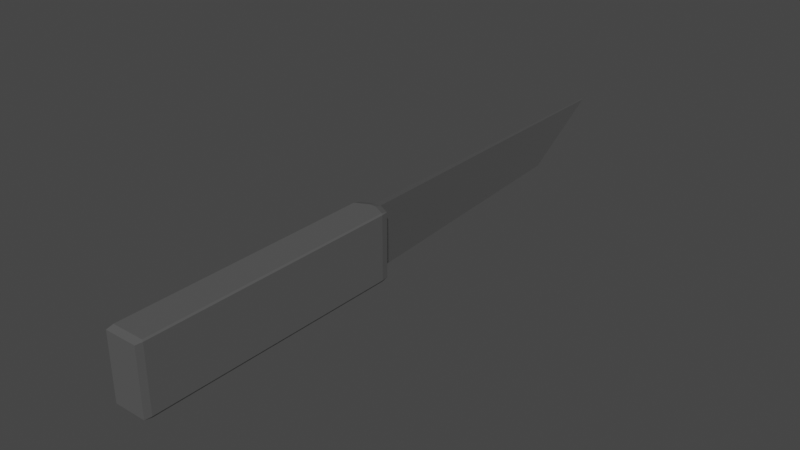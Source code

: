 # Source: knife.blend  (saved by Blender 3.6.13; exported with 4.5.12 LTS)
import bpy
from mathutils import Matrix  # noqa: F401  (used for matrix-valued properties, if any)

bpy.ops.wm.read_factory_settings(use_empty=True)
scene = bpy.context.scene
scene.name = 'Scene'

# ---- collections
col_collection = bpy.data.collections.new('Collection'); scene.collection.children.link(col_collection)

# ---- materials (node trees are filled in below, after node groups)
mat_handle = bpy.data.materials.new('Handle')
mat_handle.alpha_threshold = 0.0
mat_handle.use_transparent_shadow = False
mat_handle.roughness = 0.5
mat_handle.line_color = (0.0, 0.0, 0.0, 1.0)
mat_blade = bpy.data.materials.new('Blade')
mat_blade.use_transparent_shadow = False

# ---- material node trees
mat_handle.use_nodes = True; mat_handle.node_tree.nodes.clear()
_N = mat_handle.node_tree.nodes; _L = mat_handle.node_tree.links
n0 = _N.new('ShaderNodeOutputMaterial'); n0.name = 'Material Output'; n0.location = (300, 300)
n1 = _N.new('ShaderNodeBsdfPrincipled'); n1.name = 'Principled BSDF'; n1.location = (10, 300)
n1.distribution = 'GGX'
n1.subsurface_method = 'RANDOM_WALK_SKIN'
n1.inputs[0].default_value = (0.1, 0.1, 0.1, 1.0)
n1.inputs[3].default_value = 1.45
n1.inputs[13].default_value = 0.0
n1.inputs[27].default_value = (0.0, 0.0, 0.0, 1.0)
n1.inputs[28].default_value = 1.0
_L.new(n1.outputs[0], n0.inputs[0])
n0.is_active_output = True
mat_blade.use_nodes = True; mat_blade.node_tree.nodes.clear()
_N = mat_blade.node_tree.nodes; _L = mat_blade.node_tree.links
n0 = _N.new('ShaderNodeBsdfPrincipled'); n0.name = 'Principled BSDF'; n0.location = (10, 300)
n0.distribution = 'GGX'
n0.subsurface_method = 'RANDOM_WALK_SKIN'
n0.inputs[0].default_value = (0.5, 0.5, 0.5, 1.0)
n0.inputs[1].default_value = 1.0
n0.inputs[3].default_value = 1.45
n0.inputs[27].default_value = (0.0, 0.0, 0.0, 1.0)
n0.inputs[28].default_value = 1.0
n1 = _N.new('ShaderNodeOutputMaterial'); n1.name = 'Material Output'; n1.location = (300, 300)
_L.new(n0.outputs[0], n1.inputs[0])
n1.is_active_output = True

# ---- world
world_world = bpy.data.worlds.new('World'); scene.world = world_world
world_world.use_nodes = True; world_world.node_tree.nodes.clear()
_N = world_world.node_tree.nodes; _L = world_world.node_tree.links
n0 = _N.new('ShaderNodeOutputWorld'); n0.name = 'World Output'; n0.location = (300, 300)
n1 = _N.new('ShaderNodeBackground'); n1.name = 'Background'; n1.location = (10, 300)
n1.inputs[0].default_value = (0.05088, 0.05088, 0.05088, 1.0)
_L.new(n1.outputs[0], n0.inputs[0])
n0.is_active_output = True
world_world.color = (0.05088, 0.05088, 0.05088)
world_world.use_sun_shadow = False
world_world.sun_shadow_jitter_overblur = 0.0

# ---- meshes
me_cube = bpy.data.meshes.new('Cube')
me_cube.from_pydata([(0.9501, 1.003, 0.95), (0.95, 0.953, 1.0), (1.0, 0.95, 0.95), (0.9501, 1.003, -0.95), (1.0, 0.95, -0.95), (0.95, 0.953, -1.0), (1.0, -0.95, 0.95), (0.95, -0.95, 1.0), (0.95, -1.0, 0.95), (1.0, -0.95, -0.95), (0.95, -1.0, -0.95), (0.95, -0.95, -1.0), (-0.9501, 1.003, 0.95), (-1.0, 0.95, 0.95), (-0.95, 0.953, 1.0), (-1.0, 0.95, -0.95), (-0.9501, 1.003, -0.95), (-0.95, 0.953, -1.0), (-1.0, -0.95, 0.95), (-0.95, -1.0, 0.95), (-0.95, -0.95, 1.0), (-0.95, -0.95, -1.0), (-0.95, -1.0, -0.95), (-1.0, -0.95, -0.95), (0.1984, 1.0, -1.0), (0.2, 1.05, -0.95), (-0.1984, 1.0, -1.0), (-0.2, 1.05, -0.95), (0.1984, 1.0, 1.0), (0.2, 1.05, 0.95), (-0.1984, 1.0, 1.0), (-0.2, 1.05, 0.95), (-0.05, 1.05, -0.95), (0.05, 1.05, -0.95), (0.2, 1.05, 0.95), (-0.2, 1.05, 0.95), (-0.0125, 2.95, -0.55), (0.0125, 2.95, -0.55), (0.05, 3.55, 0.95), (-0.05, 3.55, 0.95)], [], [(14, 1, 28, 30), (16, 12, 31, 27), (25, 27, 32, 33), (10, 8, 19, 22), (1, 14, 20, 7), (4, 2, 6, 9), (23, 18, 13, 15), (17, 5, 11, 21), (5, 17, 26, 24), (0, 1, 2), (3, 4, 5), (6, 7, 8), (9, 10, 11), (12, 13, 14), (15, 16, 17), (18, 19, 20), (21, 22, 23), (17, 21, 23, 15), (2, 4, 3, 0), (22, 19, 18, 23), (8, 10, 9, 6), (12, 16, 15, 13), (7, 20, 19, 8), (1, 7, 6, 2), (21, 11, 10, 22), (20, 14, 13, 18), (11, 5, 4, 9), (24, 26, 27, 25), (30, 28, 29, 31), (5, 24, 25, 3), (28, 1, 0, 29), (14, 30, 31, 12), (26, 17, 16, 27), (0, 3, 25, 29), (32, 35, 39, 36), (27, 31, 35, 32), (31, 29, 34, 35), (29, 25, 33, 34), (36, 39, 38, 37), (35, 34, 38, 39), (34, 33, 37, 38), (33, 32, 36, 37)])
me_cube.polygons.foreach_set('material_index', [0, 0, 0, 0, 0, 0, 0, 0, 0, 0, 0, 0, 0, 0, 0, 0, 0, 0, 0, 0, 0, 0, 0, 0, 0, 0, 0, 0, 0, 0, 0, 0, 0, 0, 1, 0, 0, 0, 1, 1, 1, 1])
_uv = me_cube.uv_layers.new(name='UVMap')
_uv.uv.foreach_set('vector', [0.7778, 0.5, 0.7222, 0.5, 0.7252, 0.5, 0.7748, 0.5, 0.3813, 0.25, 0.6187, 0.25, 0.6187, 0.25, 0.3813, 0.25, 0.3813, 0.5, 0.3813, 0.25, 0.3813, 0.25, 0.3813, 0.5, 0.3812, 0.7562, 0.6187, 0.7563, 0.6187, 0.9937, 0.3812, 0.9937, 0.6313, 0.5059, 0.8688, 0.5059, 0.8688, 0.7438, 0.6312, 0.7437, 0.3812, 0.5062, 0.6187, 0.5063, 0.6187, 0.7438, 0.3812, 0.7437, 0.3812, 0.00625, 0.6187, 0.00625, 0.6187, 0.2438, 0.3812, 0.2437, 0.1313, 0.5059, 0.3688, 0.5059, 0.3688, 0.7438, 0.1312, 0.7437, 0.2778, 0.5, 0.2222, 0.5, 0.2252, 0.5, 0.2748, 0.5, 0.6188, 0.5, 0.6313, 0.5059, 0.6187, 0.5063, 0.3812, 0.5, 0.3812, 0.5062, 0.2778, 0.5, 0.6187, 0.75, 0.625, 0.7563, 0.6187, 0.7563, 0.375, 0.7438, 0.3688, 0.75, 0.3688, 0.7438, 0.6187, 0.25, 0.6187, 0.2438, 0.625, 0.2441, 0.125, 0.5063, 0.1312, 0.5, 0.1313, 0.5059, 0.6187, 0.00625, 0.6187, 0.0, 0.625, 0.00625, 0.1312, 0.7437, 0.1312, 0.75, 0.125, 0.7438, 0.1313, 0.5059, 0.1312, 0.7437, 0.125, 0.7438, 0.125, 0.5063, 0.6187, 0.5063, 0.3812, 0.5062, 0.3812, 0.5, 0.6188, 0.5, 0.3813, 0.0, 0.6187, 0.0, 0.6187, 0.00625, 0.3812, 0.00625, 0.6187, 0.7563, 0.3812, 0.7562, 0.3812, 0.7437, 0.6187, 0.7438, 0.6187, 0.25, 0.3813, 0.25, 0.3812, 0.2437, 0.6187, 0.2438, 0.625, 0.7563, 0.625, 0.9937, 0.6187, 0.9937, 0.6187, 0.7563, 0.6313, 0.5059, 0.6312, 0.7437, 0.6187, 0.7438, 0.6187, 0.5063, 0.1312, 0.7437, 0.3688, 0.7438, 0.3688, 0.75, 0.1312, 0.75, 0.625, 0.00625, 0.625, 0.2441, 0.6187, 0.2438, 0.6187, 0.00625, 0.3688, 0.7438, 0.3688, 0.5059, 0.3812, 0.5062, 0.3812, 0.7437, 0.375, 0.499, 0.375, 0.251, 0.3813, 0.25, 0.3813, 0.5, 0.625, 0.251, 0.625, 0.499, 0.6187, 0.5, 0.6187, 0.25, 0.2778, 0.5, 0.2748, 0.5, 0.3813, 0.5, 0.3812, 0.5, 0.7252, 0.5, 0.7222, 0.5, 0.6188, 0.5, 0.6187, 0.5, 0.625, 0.25, 0.625, 0.25, 0.6187, 0.25, 0.6187, 0.25, 0.2252, 0.5, 0.2222, 0.5, 0.125, 0.5, 0.125, 0.5, 0.6188, 0.5, 0.3812, 0.5, 0.3813, 0.5, 0.6187, 0.5, 0.3813, 0.25, 0.6187, 0.25, 0.6187, 0.25, 0.3813, 0.25, 0.3813, 0.25, 0.6187, 0.25, 0.6187, 0.25, 0.3813, 0.25, 0.6187, 0.25, 0.6187, 0.5, 0.6187, 0.5, 0.6187, 0.25, 0.6187, 0.5, 0.3813, 0.5, 0.3813, 0.5, 0.6187, 0.5, 0.3813, 0.25, 0.6187, 0.25, 0.6187, 0.5, 0.3813, 0.5, 0.6187, 0.25, 0.6187, 0.5, 0.6187, 0.5, 0.6187, 0.25, 0.6187, 0.5, 0.3813, 0.5, 0.3813, 0.5, 0.6187, 0.5, 0.3813, 0.5, 0.3813, 0.25, 0.3813, 0.25, 0.3813, 0.5])
me_cube.materials.append(mat_handle)
me_cube.materials.append(mat_blade)
me_cube.use_mirror_vertex_groups = False
me_cube.update()

# ---- objects
ob_cube = bpy.data.objects.new('Cube', me_cube)

# ---- transforms, parenting, visibility, modifiers, constraints
ob_cube.location = (0.0, 0.0, 0.0)
ob_cube.scale = (0.0125, 0.1, 0.025)
ob_cube.lock_rotations_4d = False
ob_cube.empty_display_type = 'ARROWS'
ob_cube.lineart.crease_threshold = 0.0

# ---- collection membership
col_collection.objects.link(ob_cube)

# ---- scene / render settings (as saved in the file)
scene.frame_start = 1; scene.frame_end = 250; scene.frame_set(0)
scene.render.engine = 'BLENDER_EEVEE_NEXT'
scene.cycles.sampling_pattern = 'TABULATED_SOBOL'
scene.view_settings.view_transform = 'Filmic'
bpy.context.view_layer.update()

# ---- added for rendering (the .blend has no active camera and no usable light): camera, sun
cam_auto = bpy.data.cameras.new('AutoCamera')
cam_auto.lens = 50.0
cam_auto.sensor_width = 36.0
cam_auto.clip_end = 1000.0
ob_auto_camera = bpy.data.objects.new('AutoCamera', cam_auto)
scene.collection.objects.link(ob_auto_camera)
ob_auto_camera.location = (0.424143, -0.381471, 0.339314)
ob_auto_camera.rotation_euler = (1.09748, -7.21219e-08, 0.694738)
scene.camera = ob_auto_camera
light_auto_sun = bpy.data.lights.new('AutoSun', 'SUN')
light_auto_sun.energy = 3.0
light_auto_sun.angle = 0.0523599
ob_auto_sun = bpy.data.objects.new('AutoSun', light_auto_sun)
scene.collection.objects.link(ob_auto_sun)
ob_auto_sun.rotation_euler = (0.872665, 0.174533, 0.523599)
bpy.context.view_layer.update()
